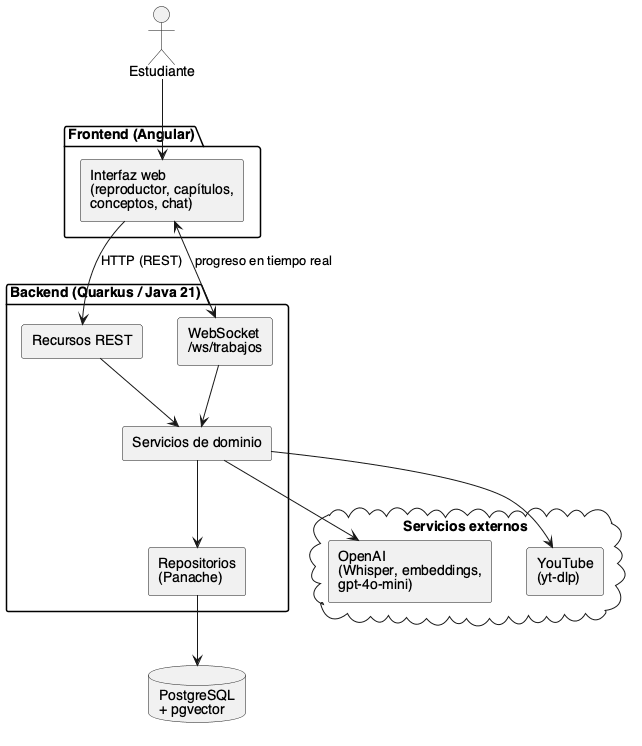

The diagram above was rendered by PlantUML. Its source (embedded in the PNG):
@startuml arquitectura
skinparam shadowing false
skinparam componentStyle rectangle
skinparam defaultFontName Helvetica

actor "Estudiante" as user

package "Frontend (Angular)" {
  [Interfaz web\n(reproductor, capítulos,\nconceptos, chat)] as ui
}

package "Backend (Quarkus / Java 21)" {
  [Recursos REST] as rest
  [WebSocket\n/ws/trabajos] as ws
  [Servicios de dominio] as serv
  [Repositorios\n(Panache)] as repo
}

database "PostgreSQL\n+ pgvector" as db

cloud "Servicios externos" {
  [OpenAI\n(Whisper, embeddings,\ngpt-4o-mini)] as openai
  [YouTube\n(yt-dlp)] as yt
}

user --> ui
ui --> rest : HTTP (REST)
ui <--> ws : progreso en tiempo real
rest --> serv
ws --> serv
serv --> repo
repo --> db
serv --> openai
serv --> yt
@enduml